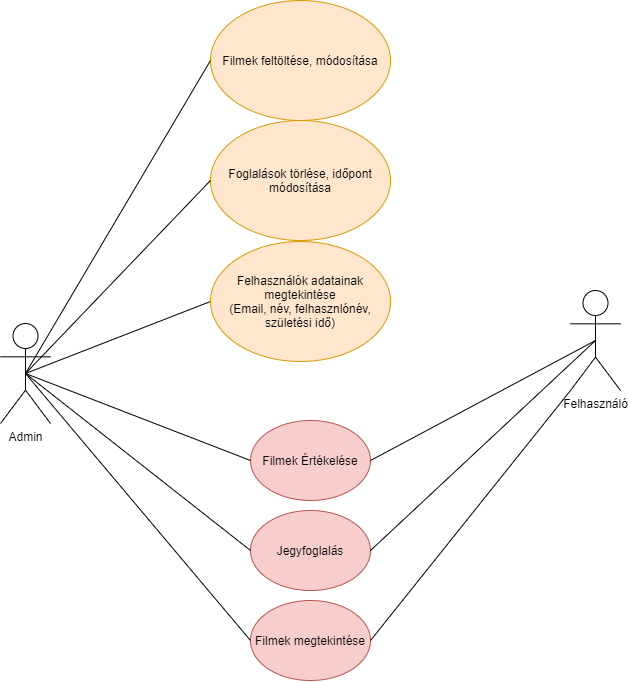

The diagram above was exported from draw.io. Its source (the exported page's mxGraphModel, read from the mxfile embedded in the PNG):
<mxGraphModel dx="1483" dy="881" grid="1" gridSize="10" guides="1" tooltips="1" connect="1" arrows="1" fold="1" page="1" pageScale="1" pageWidth="1169" pageHeight="826" background="#ffffff" math="0" shadow="0">
  <root>
    <mxCell id="0" />
    <mxCell id="1" parent="0" />
    <mxCell id="z_w1_xvzSmXpg6mvtMyA-41" value="Filmek feltöltése, módosítása" style="ellipse;whiteSpace=wrap;html=1;fillColor=#ffe6cc;strokeColor=#d79b00;" parent="1" vertex="1">
      <mxGeometry x="380" y="40" width="180" height="120" as="geometry" />
    </mxCell>
    <mxCell id="z_w1_xvzSmXpg6mvtMyA-43" value="Felhasználó" style="shape=umlActor;verticalLabelPosition=bottom;labelBackgroundColor=#ffffff;verticalAlign=top;html=1;outlineConnect=0;" parent="1" vertex="1">
      <mxGeometry x="740" y="330" width="50" height="100" as="geometry" />
    </mxCell>
    <mxCell id="z_w1_xvzSmXpg6mvtMyA-44" value="Jegyfoglalás" style="ellipse;whiteSpace=wrap;html=1;fillColor=#f8cecc;strokeColor=#b85450;" parent="1" vertex="1">
      <mxGeometry x="420" y="550" width="120" height="80" as="geometry" />
    </mxCell>
    <mxCell id="z_w1_xvzSmXpg6mvtMyA-45" value="Filmek megtekintése" style="ellipse;whiteSpace=wrap;html=1;fillColor=#f8cecc;strokeColor=#b85450;" parent="1" vertex="1">
      <mxGeometry x="420" y="640" width="120" height="80" as="geometry" />
    </mxCell>
    <mxCell id="z_w1_xvzSmXpg6mvtMyA-46" value="" style="endArrow=none;html=1;exitX=1;exitY=0.5;exitDx=0;exitDy=0;entryX=0.5;entryY=0.5;entryDx=0;entryDy=0;entryPerimeter=0;" parent="1" source="z_w1_xvzSmXpg6mvtMyA-44" target="z_w1_xvzSmXpg6mvtMyA-43" edge="1">
      <mxGeometry width="50" height="50" relative="1" as="geometry">
        <mxPoint x="730" y="340" as="sourcePoint" />
        <mxPoint x="780" y="290" as="targetPoint" />
        <Array as="points" />
      </mxGeometry>
    </mxCell>
    <mxCell id="z_w1_xvzSmXpg6mvtMyA-47" value="" style="endArrow=none;html=1;exitX=1;exitY=0.5;exitDx=0;exitDy=0;entryX=0;entryY=1;entryDx=0;entryDy=0;entryPerimeter=0;" parent="1" source="z_w1_xvzSmXpg6mvtMyA-45" target="z_w1_xvzSmXpg6mvtMyA-43" edge="1">
      <mxGeometry width="50" height="50" relative="1" as="geometry">
        <mxPoint x="670" y="460" as="sourcePoint" />
        <mxPoint x="720" y="410" as="targetPoint" />
      </mxGeometry>
    </mxCell>
    <mxCell id="z_w1_xvzSmXpg6mvtMyA-48" value="" style="endArrow=none;html=1;exitX=0.5;exitY=0.5;exitDx=0;exitDy=0;exitPerimeter=0;entryX=0;entryY=0.5;entryDx=0;entryDy=0;" parent="1" source="z_w1_xvzSmXpg6mvtMyA-42" target="z_w1_xvzSmXpg6mvtMyA-41" edge="1">
      <mxGeometry width="50" height="50" relative="1" as="geometry">
        <mxPoint x="450" y="330" as="sourcePoint" />
        <mxPoint x="500" y="280" as="targetPoint" />
      </mxGeometry>
    </mxCell>
    <mxCell id="z_w1_xvzSmXpg6mvtMyA-49" value="" style="endArrow=none;html=1;entryX=0;entryY=0.5;entryDx=0;entryDy=0;exitX=0.5;exitY=0.5;exitDx=0;exitDy=0;exitPerimeter=0;" parent="1" source="z_w1_xvzSmXpg6mvtMyA-42" target="NSSVku2T_cUOrLQh2_kV-2" edge="1">
      <mxGeometry width="50" height="50" relative="1" as="geometry">
        <mxPoint x="295" y="410" as="sourcePoint" />
        <mxPoint x="380" y="370" as="targetPoint" />
      </mxGeometry>
    </mxCell>
    <mxCell id="z_w1_xvzSmXpg6mvtMyA-50" value="" style="endArrow=none;html=1;entryX=0.5;entryY=0.5;entryDx=0;entryDy=0;entryPerimeter=0;exitX=0;exitY=0.5;exitDx=0;exitDy=0;" parent="1" source="z_w1_xvzSmXpg6mvtMyA-44" target="z_w1_xvzSmXpg6mvtMyA-42" edge="1">
      <mxGeometry width="50" height="50" relative="1" as="geometry">
        <mxPoint x="740" y="510" as="sourcePoint" />
        <mxPoint x="790" y="460" as="targetPoint" />
      </mxGeometry>
    </mxCell>
    <mxCell id="z_w1_xvzSmXpg6mvtMyA-51" value="Foglalások törlése, időpont módosítása" style="ellipse;whiteSpace=wrap;html=1;fillColor=#ffe6cc;strokeColor=#d79b00;" parent="1" vertex="1">
      <mxGeometry x="380" y="160" width="180" height="120" as="geometry" />
    </mxCell>
    <mxCell id="z_w1_xvzSmXpg6mvtMyA-52" value="" style="endArrow=none;html=1;exitX=0;exitY=0.5;exitDx=0;exitDy=0;entryX=0.5;entryY=0.5;entryDx=0;entryDy=0;entryPerimeter=0;" parent="1" source="z_w1_xvzSmXpg6mvtMyA-51" target="z_w1_xvzSmXpg6mvtMyA-42" edge="1">
      <mxGeometry width="50" height="50" relative="1" as="geometry">
        <mxPoint x="740" y="480" as="sourcePoint" />
        <mxPoint x="790" y="430" as="targetPoint" />
      </mxGeometry>
    </mxCell>
    <mxCell id="NSSVku2T_cUOrLQh2_kV-1" value="Filmek Értékelése" style="ellipse;whiteSpace=wrap;html=1;fillColor=#f8cecc;strokeColor=#b85450;" vertex="1" parent="1">
      <mxGeometry x="420" y="460" width="120" height="80" as="geometry" />
    </mxCell>
    <mxCell id="NSSVku2T_cUOrLQh2_kV-2" value="Felhasználók adatainak megtekintése&lt;br&gt;(Email, név, felhasznlónév, születési idő)" style="ellipse;whiteSpace=wrap;html=1;fillColor=#ffe6cc;strokeColor=#d79b00;" vertex="1" parent="1">
      <mxGeometry x="380" y="281" width="180" height="120" as="geometry" />
    </mxCell>
    <mxCell id="z_w1_xvzSmXpg6mvtMyA-42" value="Admin" style="shape=umlActor;verticalLabelPosition=bottom;labelBackgroundColor=#ffffff;verticalAlign=top;html=1;outlineConnect=0;" parent="1" vertex="1">
      <mxGeometry x="170" y="363" width="50" height="100" as="geometry" />
    </mxCell>
    <mxCell id="NSSVku2T_cUOrLQh2_kV-4" value="" style="endArrow=none;html=1;exitX=0;exitY=0.5;exitDx=0;exitDy=0;entryX=0.5;entryY=0.5;entryDx=0;entryDy=0;entryPerimeter=0;" edge="1" parent="1" source="z_w1_xvzSmXpg6mvtMyA-45" target="z_w1_xvzSmXpg6mvtMyA-42">
      <mxGeometry width="50" height="50" relative="1" as="geometry">
        <mxPoint x="420" y="680" as="sourcePoint" />
        <mxPoint x="285" y="400" as="targetPoint" />
      </mxGeometry>
    </mxCell>
    <mxCell id="NSSVku2T_cUOrLQh2_kV-5" value="" style="endArrow=none;html=1;exitX=1;exitY=0.5;exitDx=0;exitDy=0;entryX=0.5;entryY=0.5;entryDx=0;entryDy=0;entryPerimeter=0;" edge="1" parent="1" source="NSSVku2T_cUOrLQh2_kV-1" target="z_w1_xvzSmXpg6mvtMyA-43">
      <mxGeometry width="50" height="50" relative="1" as="geometry">
        <mxPoint x="540" y="480" as="sourcePoint" />
        <mxPoint x="590" y="430" as="targetPoint" />
      </mxGeometry>
    </mxCell>
    <mxCell id="NSSVku2T_cUOrLQh2_kV-6" value="" style="endArrow=none;html=1;exitX=0;exitY=0.5;exitDx=0;exitDy=0;entryX=0.5;entryY=0.5;entryDx=0;entryDy=0;entryPerimeter=0;" edge="1" parent="1" source="NSSVku2T_cUOrLQh2_kV-1" target="z_w1_xvzSmXpg6mvtMyA-42">
      <mxGeometry width="50" height="50" relative="1" as="geometry">
        <mxPoint x="430" y="460" as="sourcePoint" />
        <mxPoint x="635" y="370" as="targetPoint" />
      </mxGeometry>
    </mxCell>
  </root>
</mxGraphModel>